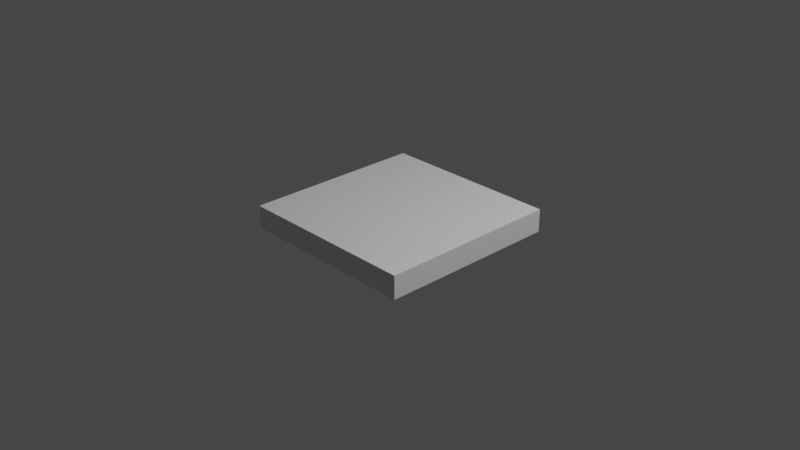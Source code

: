 # Source: BM_Square_2x2xp25.blend  (saved by Blender 2.80.58; exported with 4.5.12 LTS)
import bpy
from mathutils import Matrix  # noqa: F401  (used for matrix-valued properties, if any)

bpy.ops.wm.read_factory_settings(use_empty=True)
scene = bpy.context.scene
scene.name = 'Scene'

# ---- collections
col_collection = bpy.data.collections.new('Collection'); scene.collection.children.link(col_collection)

# ---- world
world_world = bpy.data.worlds.new('World'); scene.world = world_world
world_world.use_nodes = True; world_world.node_tree.nodes.clear()
_N = world_world.node_tree.nodes; _L = world_world.node_tree.links
n0 = _N.new('ShaderNodeOutputWorld'); n0.name = 'World Output'; n0.location = (300, 300)
n1 = _N.new('ShaderNodeBackground'); n1.name = 'Background'; n1.location = (10, 300)
n1.inputs[0].default_value = (0.05088, 0.05088, 0.05088, 1.0)
_L.new(n1.outputs[0], n0.inputs[0])
n0.is_active_output = True
world_world.color = (0.05088, 0.05088, 0.05088)
world_world.use_sun_shadow = False
world_world.sun_shadow_jitter_overblur = 0.0

# ---- cameras
cam_camera = bpy.data.cameras.new('Camera')
cam_camera.clip_end = 100.0
cam_camera.ortho_scale = 7.314
cam_camera.dof.focus_distance = 0.0
cam_camera.dof.aperture_fstop = 128.0

# ---- lights
light_light = bpy.data.lights.new('Light', 'POINT')
light_light.transmission_factor = 0.0
light_light.cutoff_distance = 30.0
light_light.energy = 1000.0
light_light.shadow_buffer_clip_start = 1.001
light_light.shadow_soft_size = 0.1
light_light.shadow_maximum_resolution = 0.006
light_light.use_absolute_resolution = True

# ---- meshes
me_cube_001 = bpy.data.meshes.new('Cube.001')
me_cube_001.from_pydata([(-1.0, -1.0, -1.0), (-1.0, -1.0, 1.0), (-1.0, 1.0, -1.0), (-1.0, 1.0, 1.0), (1.0, -1.0, -1.0), (1.0, -1.0, 1.0), (1.0, 1.0, -1.0), (1.0, 1.0, 1.0)], [], [(0, 1, 3, 2), (2, 3, 7, 6), (6, 7, 5, 4), (4, 5, 1, 0), (2, 6, 4, 0), (7, 3, 1, 5)])
_uv = me_cube_001.uv_layers.new(name='UVMap')
_uv.uv.foreach_set('vector', [0.375, 0.0, 0.625, 0.0, 0.625, 0.25, 0.375, 0.25, 0.375, 0.25, 0.625, 0.25, 0.625, 0.5, 0.375, 0.5, 0.375, 0.5, 0.625, 0.5, 0.625, 0.75, 0.375, 0.75, 0.375, 0.75, 0.625, 0.75, 0.625, 1.0, 0.375, 1.0, 0.125, 0.5, 0.375, 0.5, 0.375, 0.75, 0.125, 0.75, 0.625, 0.5, 0.875, 0.5, 0.875, 0.75, 0.625, 0.75])
me_cube_001.use_remesh_preserve_volume = False
me_cube_001.use_remesh_preserve_attributes = False
me_cube_001.use_mirror_vertex_groups = False
me_cube_001.update()

# ---- objects
ob_light = bpy.data.objects.new('Light', light_light)
ob_camera = bpy.data.objects.new('Camera', cam_camera)
ob_cube = bpy.data.objects.new('Cube', me_cube_001)

# ---- transforms, parenting, visibility, modifiers, constraints
ob_light.location = (4.076, 1.005, 5.904)
ob_light.rotation_euler = (0.6503, 0.05522, 1.866)
ob_light.lock_rotations_4d = False
ob_light.empty_display_type = 'ARROWS'
ob_light.color = (0.0, 0.0, 0.0, 0.0)
ob_light.lineart.crease_threshold = 0.0
ob_camera.location = (7.359, -6.926, 4.958)
ob_camera.rotation_euler = (1.109, 0.0, 0.8149)
ob_camera.lock_rotations_4d = False
ob_camera.empty_display_type = 'ARROWS'
ob_camera.color = (0.0, 0.0, 0.0, 0.0)
ob_camera.display_type = 'WIRE'
ob_camera.lineart.crease_threshold = 0.0
ob_cube.location = (0.0, 0.0, 0.0)
ob_cube.scale = (1.0, 1.0, 0.125)
ob_cube.lineart.crease_threshold = 0.0

# ---- collection membership
col_collection.objects.link(ob_light)
col_collection.objects.link(ob_camera)
col_collection.objects.link(ob_cube)

# ---- scene / render settings (as saved in the file)
scene.camera = ob_camera
scene.frame_start = 1; scene.frame_end = 250; scene.frame_set(1)
scene.render.engine = 'BLENDER_EEVEE_NEXT'
scene.cycles.use_denoising = False
scene.cycles.samples = 128
scene.cycles.sampling_pattern = 'TABULATED_SOBOL'
scene.cycles.use_adaptive_sampling = False
scene.cycles.use_light_tree = False
scene.view_settings.view_transform = 'Filmic'
bpy.context.view_layer.update()

